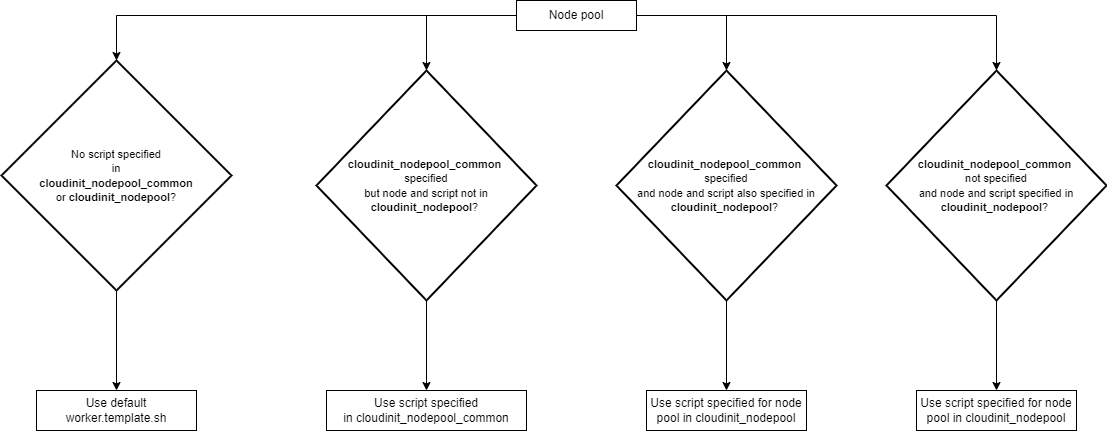

The diagram above was exported from draw.io. Its source (the exported page's mxGraphModel, read from the mxfile embedded in the PNG):
<mxGraphModel dx="1248" dy="764" grid="1" gridSize="10" guides="1" tooltips="1" connect="1" arrows="1" fold="1" page="1" pageScale="1" pageWidth="1169" pageHeight="827" math="0" shadow="0">
  <root>
    <mxCell id="0" />
    <mxCell id="1" parent="0" />
    <mxCell id="r7h8oI8BcvI7aJqToMS3-3" value="" style="edgeStyle=orthogonalEdgeStyle;rounded=0;orthogonalLoop=1;jettySize=auto;html=1;labelBackgroundColor=default;entryX=0.5;entryY=0;entryDx=0;entryDy=0;entryPerimeter=0;" edge="1" parent="1" source="r7h8oI8BcvI7aJqToMS3-1" target="r7h8oI8BcvI7aJqToMS3-12">
      <mxGeometry relative="1" as="geometry" />
    </mxCell>
    <mxCell id="r7h8oI8BcvI7aJqToMS3-5" value="" style="edgeStyle=orthogonalEdgeStyle;rounded=0;orthogonalLoop=1;jettySize=auto;html=1;labelBackgroundColor=default;entryX=0.5;entryY=0;entryDx=0;entryDy=0;entryPerimeter=0;exitX=0;exitY=0.5;exitDx=0;exitDy=0;" edge="1" parent="1" source="r7h8oI8BcvI7aJqToMS3-1" target="r7h8oI8BcvI7aJqToMS3-14">
      <mxGeometry relative="1" as="geometry" />
    </mxCell>
    <mxCell id="r7h8oI8BcvI7aJqToMS3-10" value="" style="edgeStyle=orthogonalEdgeStyle;rounded=0;orthogonalLoop=1;jettySize=auto;html=1;labelBackgroundColor=default;entryX=0.5;entryY=0;entryDx=0;entryDy=0;entryPerimeter=0;exitX=1;exitY=0.5;exitDx=0;exitDy=0;" edge="1" parent="1" source="r7h8oI8BcvI7aJqToMS3-1" target="r7h8oI8BcvI7aJqToMS3-16">
      <mxGeometry relative="1" as="geometry" />
    </mxCell>
    <mxCell id="r7h8oI8BcvI7aJqToMS3-19" style="edgeStyle=orthogonalEdgeStyle;rounded=0;orthogonalLoop=1;jettySize=auto;html=1;entryX=0.5;entryY=0;entryDx=0;entryDy=0;entryPerimeter=0;labelBackgroundColor=default;" edge="1" parent="1" source="r7h8oI8BcvI7aJqToMS3-1" target="r7h8oI8BcvI7aJqToMS3-18">
      <mxGeometry relative="1" as="geometry" />
    </mxCell>
    <mxCell id="r7h8oI8BcvI7aJqToMS3-1" value="Node pool" style="text;html=1;strokeColor=default;fillColor=none;align=center;verticalAlign=middle;whiteSpace=wrap;rounded=0;" vertex="1" parent="1">
      <mxGeometry x="560" y="330" width="120" height="30" as="geometry" />
    </mxCell>
    <mxCell id="r7h8oI8BcvI7aJqToMS3-2" value="Use default worker.template.sh" style="text;html=1;strokeColor=default;fillColor=none;align=center;verticalAlign=middle;whiteSpace=wrap;rounded=0;" vertex="1" parent="1">
      <mxGeometry x="80" y="720" width="160" height="40" as="geometry" />
    </mxCell>
    <mxCell id="r7h8oI8BcvI7aJqToMS3-4" value="Use script specified in&amp;nbsp;cloudinit_nodepool_common" style="text;html=1;strokeColor=default;fillColor=none;align=center;verticalAlign=middle;whiteSpace=wrap;rounded=0;" vertex="1" parent="1">
      <mxGeometry x="370" y="720" width="200" height="40" as="geometry" />
    </mxCell>
    <mxCell id="r7h8oI8BcvI7aJqToMS3-9" value="Use script specified for node pool in cloudinit_nodepool" style="text;html=1;strokeColor=default;fillColor=none;align=center;verticalAlign=middle;whiteSpace=wrap;rounded=0;" vertex="1" parent="1">
      <mxGeometry x="960" y="720" width="160" height="40" as="geometry" />
    </mxCell>
    <mxCell id="r7h8oI8BcvI7aJqToMS3-13" style="edgeStyle=orthogonalEdgeStyle;rounded=0;orthogonalLoop=1;jettySize=auto;html=1;labelBackgroundColor=default;" edge="1" parent="1" source="r7h8oI8BcvI7aJqToMS3-12" target="r7h8oI8BcvI7aJqToMS3-2">
      <mxGeometry relative="1" as="geometry" />
    </mxCell>
    <mxCell id="r7h8oI8BcvI7aJqToMS3-12" value="&lt;span style=&quot;font-size: 11px; background-color: rgb(255, 255, 255);&quot;&gt;No script specified&lt;/span&gt;&lt;br style=&quot;font-size: 11px;&quot;&gt;&lt;span style=&quot;font-size: 11px; background-color: rgb(255, 255, 255);&quot;&gt;in&lt;/span&gt;&lt;br style=&quot;font-size: 11px;&quot;&gt;&lt;b style=&quot;font-size: 11px;&quot;&gt;cloudinit_nodepool_common&lt;/b&gt;&lt;br style=&quot;font-size: 11px;&quot;&gt;&lt;span style=&quot;font-size: 11px; background-color: rgb(255, 255, 255);&quot;&gt;or&amp;nbsp;&lt;/span&gt;&lt;b style=&quot;font-size: 11px;&quot;&gt;cloudinit_nodepool&lt;/b&gt;&lt;span style=&quot;font-size: 11px; background-color: rgb(255, 255, 255);&quot;&gt;?&lt;/span&gt;" style="strokeWidth=2;html=1;shape=mxgraph.flowchart.decision;whiteSpace=wrap;" vertex="1" parent="1">
      <mxGeometry x="45" y="390" width="230" height="230" as="geometry" />
    </mxCell>
    <mxCell id="r7h8oI8BcvI7aJqToMS3-15" style="edgeStyle=orthogonalEdgeStyle;rounded=0;orthogonalLoop=1;jettySize=auto;html=1;entryX=0.5;entryY=0;entryDx=0;entryDy=0;labelBackgroundColor=default;" edge="1" parent="1" source="r7h8oI8BcvI7aJqToMS3-14" target="r7h8oI8BcvI7aJqToMS3-4">
      <mxGeometry relative="1" as="geometry" />
    </mxCell>
    <mxCell id="r7h8oI8BcvI7aJqToMS3-14" value="&lt;b style=&quot;font-size: 11px;&quot;&gt;cloudinit_nodepool_common&lt;/b&gt;&lt;span style=&quot;font-size: 11px; background-color: rgb(255, 255, 255);&quot;&gt;&amp;nbsp;&lt;br&gt;specified&lt;/span&gt;&lt;br style=&quot;font-size: 11px;&quot;&gt;&lt;span style=&quot;font-size: 11px; background-color: rgb(255, 255, 255);&quot;&gt;but node and script not in&lt;/span&gt;&lt;br style=&quot;font-size: 11px;&quot;&gt;&lt;b style=&quot;font-size: 11px;&quot;&gt;cloudinit_nodepool&lt;/b&gt;&lt;span style=&quot;font-size: 11px; background-color: rgb(255, 255, 255);&quot;&gt;?&amp;nbsp;&lt;/span&gt;" style="strokeWidth=2;html=1;shape=mxgraph.flowchart.decision;whiteSpace=wrap;" vertex="1" parent="1">
      <mxGeometry x="360" y="400" width="220" height="230" as="geometry" />
    </mxCell>
    <mxCell id="r7h8oI8BcvI7aJqToMS3-17" style="edgeStyle=orthogonalEdgeStyle;rounded=0;orthogonalLoop=1;jettySize=auto;html=1;labelBackgroundColor=default;entryX=0.5;entryY=0;entryDx=0;entryDy=0;" edge="1" parent="1" source="r7h8oI8BcvI7aJqToMS3-16" target="r7h8oI8BcvI7aJqToMS3-20">
      <mxGeometry relative="1" as="geometry" />
    </mxCell>
    <mxCell id="r7h8oI8BcvI7aJqToMS3-16" value="&lt;b style=&quot;font-size: 11px;&quot;&gt;cloudinit_nodepool_common&lt;/b&gt;&lt;span style=&quot;font-size: 11px; background-color: rgb(255, 255, 255);&quot;&gt;&amp;nbsp;&lt;br&gt;specified&lt;/span&gt;&lt;br style=&quot;font-size: 11px;&quot;&gt;&lt;span style=&quot;font-size: 11px; background-color: rgb(255, 255, 255);&quot;&gt;and node and script also specified in&lt;/span&gt;&lt;br style=&quot;font-size: 11px;&quot;&gt;&lt;b style=&quot;font-size: 11px;&quot;&gt;cloudinit_nodepool&lt;/b&gt;&lt;span style=&quot;font-size: 11px; background-color: rgb(255, 255, 255);&quot;&gt;?&amp;nbsp;&lt;/span&gt;" style="strokeWidth=2;html=1;shape=mxgraph.flowchart.decision;whiteSpace=wrap;" vertex="1" parent="1">
      <mxGeometry x="660" y="400" width="220" height="230" as="geometry" />
    </mxCell>
    <mxCell id="r7h8oI8BcvI7aJqToMS3-21" style="edgeStyle=orthogonalEdgeStyle;rounded=0;orthogonalLoop=1;jettySize=auto;html=1;entryX=0.5;entryY=0;entryDx=0;entryDy=0;labelBackgroundColor=default;" edge="1" parent="1" source="r7h8oI8BcvI7aJqToMS3-18" target="r7h8oI8BcvI7aJqToMS3-9">
      <mxGeometry relative="1" as="geometry" />
    </mxCell>
    <mxCell id="r7h8oI8BcvI7aJqToMS3-18" value="&lt;b style=&quot;font-size: 11px;&quot;&gt;cloudinit_nodepool_common&lt;/b&gt;&lt;span style=&quot;font-size: 11px; background-color: rgb(255, 255, 255);&quot;&gt;&amp;nbsp;&lt;br&gt;not specified&lt;/span&gt;&lt;br style=&quot;font-size: 11px;&quot;&gt;&lt;span style=&quot;font-size: 11px; background-color: rgb(255, 255, 255);&quot;&gt;and node and script specified in&lt;/span&gt;&lt;br style=&quot;font-size: 11px;&quot;&gt;&lt;b style=&quot;font-size: 11px;&quot;&gt;cloudinit_nodepool&lt;/b&gt;&lt;span style=&quot;font-size: 11px; background-color: rgb(255, 255, 255);&quot;&gt;?&amp;nbsp;&lt;/span&gt;" style="strokeWidth=2;html=1;shape=mxgraph.flowchart.decision;whiteSpace=wrap;" vertex="1" parent="1">
      <mxGeometry x="930" y="400" width="220" height="230" as="geometry" />
    </mxCell>
    <mxCell id="r7h8oI8BcvI7aJqToMS3-20" value="Use script specified for node pool in cloudinit_nodepool" style="text;html=1;strokeColor=default;fillColor=none;align=center;verticalAlign=middle;whiteSpace=wrap;rounded=0;" vertex="1" parent="1">
      <mxGeometry x="690" y="720" width="160" height="40" as="geometry" />
    </mxCell>
  </root>
</mxGraphModel>